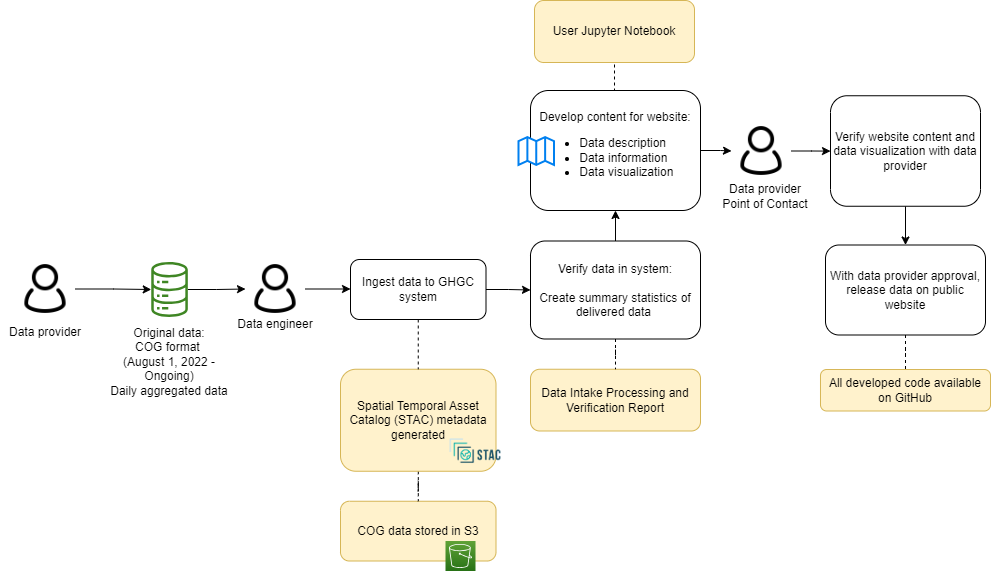

The diagram above was exported from draw.io. Its source (the exported page's mxGraphModel, read from the mxfile embedded in the PNG):
<mxGraphModel dx="2284" dy="790" grid="1" gridSize="10" guides="1" tooltips="1" connect="1" arrows="1" fold="1" page="1" pageScale="1" pageWidth="850" pageHeight="1100" math="0" shadow="0">
  <root>
    <mxCell id="0" />
    <mxCell id="1" parent="0" />
    <mxCell id="2" value="COG data stored in S3" style="rounded=1;whiteSpace=wrap;html=1;fillColor=#fff2cc;strokeColor=#d6b656;" parent="1" vertex="1">
      <mxGeometry x="290" y="1560.75" width="155.5" height="59.75" as="geometry" />
    </mxCell>
    <mxCell id="3" value="" style="edgeStyle=orthogonalEdgeStyle;rounded=0;orthogonalLoop=1;jettySize=auto;html=1;endArrow=none;endFill=0;dashed=1;" parent="1" source="4" target="2" edge="1">
      <mxGeometry relative="1" as="geometry" />
    </mxCell>
    <mxCell id="4" value="Spatial Temporal Asset Catalog (STAC) metadata generated" style="rounded=1;whiteSpace=wrap;html=1;fillColor=#fff2cc;strokeColor=#d6b656;" parent="1" vertex="1">
      <mxGeometry x="290" y="1428.75" width="155.5" height="102" as="geometry" />
    </mxCell>
    <mxCell id="5" style="edgeStyle=orthogonalEdgeStyle;rounded=0;orthogonalLoop=1;jettySize=auto;html=1;entryX=0;entryY=0.5;entryDx=0;entryDy=0;" parent="1" source="6" target="23" edge="1">
      <mxGeometry relative="1" as="geometry" />
    </mxCell>
    <mxCell id="6" value="" style="sketch=0;outlineConnect=0;fontColor=#232F3E;gradientColor=none;fillColor=#3F8624;strokeColor=none;dashed=0;verticalLabelPosition=bottom;verticalAlign=top;align=center;html=1;fontSize=12;fontStyle=0;aspect=fixed;pointerEvents=1;shape=mxgraph.aws4.iot_analytics_data_store;" parent="1" vertex="1">
      <mxGeometry x="100" y="1321.5" width="38.08" height="55" as="geometry" />
    </mxCell>
    <mxCell id="7" value="" style="shape=image;verticalLabelPosition=bottom;labelBackgroundColor=default;verticalAlign=top;aspect=fixed;imageAspect=0;image=https://d33wubrfki0l68.cloudfront.net/22691a3c3002324451ed99f4009de8aab761e1b7/d24da/public/images-original/stac-01.png;" parent="1" vertex="1">
      <mxGeometry x="397" y="1490.75" width="56.01" height="40" as="geometry" />
    </mxCell>
    <mxCell id="8" value="Data Intake Processing and Verification Report" style="rounded=1;whiteSpace=wrap;html=1;fillColor=#fff2cc;strokeColor=#d6b656;" parent="1" vertex="1">
      <mxGeometry x="480" y="1428.75" width="170" height="61.75" as="geometry" />
    </mxCell>
    <mxCell id="9" value="" style="edgeStyle=orthogonalEdgeStyle;rounded=0;orthogonalLoop=1;jettySize=auto;html=1;" parent="1" source="11" target="35" edge="1">
      <mxGeometry relative="1" as="geometry" />
    </mxCell>
    <mxCell id="10" style="edgeStyle=orthogonalEdgeStyle;rounded=0;orthogonalLoop=1;jettySize=auto;html=1;exitX=0.5;exitY=0;exitDx=0;exitDy=0;entryX=0.5;entryY=1;entryDx=0;entryDy=0;endArrow=none;endFill=0;dashed=1;" parent="1" source="11" target="40" edge="1">
      <mxGeometry relative="1" as="geometry" />
    </mxCell>
    <mxCell id="11" value="Develop content for website:&lt;br&gt;&lt;ul&gt;&lt;li style=&quot;text-align: left;&quot;&gt;Data description&lt;/li&gt;&lt;li style=&quot;text-align: left;&quot;&gt;Data information&lt;/li&gt;&lt;li style=&quot;text-align: left;&quot;&gt;Data visualization&lt;/li&gt;&lt;/ul&gt;" style="rounded=1;whiteSpace=wrap;html=1;" parent="1" vertex="1">
      <mxGeometry x="480" y="1150" width="170" height="120" as="geometry" />
    </mxCell>
    <mxCell id="12" value="" style="html=1;verticalLabelPosition=bottom;align=center;labelBackgroundColor=#ffffff;verticalAlign=top;strokeWidth=2;strokeColor=#0080F0;shadow=0;dashed=0;shape=mxgraph.ios7.icons.map;" parent="1" vertex="1">
      <mxGeometry x="468" y="1196.5" width="35.5" height="28" as="geometry" />
    </mxCell>
    <mxCell id="13" style="edgeStyle=orthogonalEdgeStyle;rounded=0;orthogonalLoop=1;jettySize=auto;html=1;exitX=0.5;exitY=1;exitDx=0;exitDy=0;entryX=0.5;entryY=0;entryDx=0;entryDy=0;" parent="1" source="14" target="16" edge="1">
      <mxGeometry relative="1" as="geometry" />
    </mxCell>
    <mxCell id="14" value="Verify website content and data visualization with data provider" style="rounded=1;whiteSpace=wrap;html=1;" parent="1" vertex="1">
      <mxGeometry x="780" y="1155.25" width="150" height="110.5" as="geometry" />
    </mxCell>
    <mxCell id="15" value="" style="edgeStyle=orthogonalEdgeStyle;rounded=0;orthogonalLoop=1;jettySize=auto;html=1;endArrow=none;endFill=0;dashed=1;" parent="1" source="16" target="37" edge="1">
      <mxGeometry relative="1" as="geometry" />
    </mxCell>
    <mxCell id="16" value="With data provider approval, release data on public website" style="rounded=1;whiteSpace=wrap;html=1;" parent="1" vertex="1">
      <mxGeometry x="775" y="1304.5" width="160" height="90" as="geometry" />
    </mxCell>
    <mxCell id="17" value="&lt;font style=&quot;font-size: 12px;&quot;&gt;Data engineer&lt;/font&gt;" style="rounded=0;whiteSpace=wrap;html=1;strokeColor=none;fillColor=none;fontSize=12;" parent="1" vertex="1">
      <mxGeometry x="180" y="1368.5" width="90" height="30" as="geometry" />
    </mxCell>
    <mxCell id="18" style="edgeStyle=orthogonalEdgeStyle;rounded=0;orthogonalLoop=1;jettySize=auto;html=1;" parent="1" source="19" target="6" edge="1">
      <mxGeometry relative="1" as="geometry" />
    </mxCell>
    <mxCell id="19" value="" style="shape=image;html=1;verticalAlign=top;verticalLabelPosition=bottom;labelBackgroundColor=#ffffff;imageAspect=0;aspect=fixed;image=https://cdn0.iconfinder.com/data/icons/eon-social-media-contact-info-2/32/user_people_person_users_man-128.png" parent="1" vertex="1">
      <mxGeometry x="-35" y="1318.5" width="60" height="60" as="geometry" />
    </mxCell>
    <mxCell id="20" value="" style="sketch=0;points=[[0,0,0],[0.25,0,0],[0.5,0,0],[0.75,0,0],[1,0,0],[0,1,0],[0.25,1,0],[0.5,1,0],[0.75,1,0],[1,1,0],[0,0.25,0],[0,0.5,0],[0,0.75,0],[1,0.25,0],[1,0.5,0],[1,0.75,0]];outlineConnect=0;fontColor=#232F3E;gradientColor=#60A337;gradientDirection=north;fillColor=#277116;strokeColor=#ffffff;dashed=0;verticalLabelPosition=bottom;verticalAlign=top;align=center;html=1;fontSize=12;fontStyle=0;aspect=fixed;shape=mxgraph.aws4.resourceIcon;resIcon=mxgraph.aws4.s3;" parent="1" vertex="1">
      <mxGeometry x="395" y="1600.5" width="30" height="30" as="geometry" />
    </mxCell>
    <mxCell id="21" value="Original data:&lt;br&gt;COG format&amp;nbsp;&lt;br&gt;&lt;span style=&quot;color: rgb(0, 0, 0); font-family: Helvetica; font-size: 12px; font-style: normal; font-variant-ligatures: normal; font-variant-caps: normal; font-weight: 400; letter-spacing: normal; orphans: 2; text-indent: 0px; text-transform: none; widows: 2; word-spacing: 0px; -webkit-text-stroke-width: 0px; background-color: rgb(251, 251, 251); text-decoration-thickness: initial; text-decoration-style: initial; text-decoration-color: initial; float: none; display: inline !important;&quot;&gt;&lt;div style=&quot;&quot;&gt;(August 1, 2022 - Ongoing)&lt;/div&gt;&lt;/span&gt;&lt;span style=&quot;color: rgb(0, 0, 0); font-family: Helvetica; font-size: 12px; font-style: normal; font-variant-ligatures: normal; font-variant-caps: normal; font-weight: 400; letter-spacing: normal; orphans: 2; text-indent: 0px; text-transform: none; widows: 2; word-spacing: 0px; -webkit-text-stroke-width: 0px; background-color: rgb(251, 251, 251); text-decoration-thickness: initial; text-decoration-style: initial; text-decoration-color: initial; float: none; display: inline !important;&quot;&gt;&lt;div style=&quot;&quot;&gt;Daily aggregated data&lt;/div&gt;&lt;/span&gt;" style="text;whiteSpace=wrap;html=1;align=center;" parent="1" vertex="1">
      <mxGeometry x="59.03999999999999" y="1378.5" width="120" height="52" as="geometry" />
    </mxCell>
    <mxCell id="22" value="" style="edgeStyle=orthogonalEdgeStyle;rounded=0;orthogonalLoop=1;jettySize=auto;html=1;" parent="1" source="23" edge="1">
      <mxGeometry relative="1" as="geometry">
        <mxPoint x="300" y="1348.5" as="targetPoint" />
      </mxGeometry>
    </mxCell>
    <mxCell id="23" value="" style="shape=image;html=1;verticalAlign=top;verticalLabelPosition=bottom;labelBackgroundColor=#ffffff;imageAspect=0;aspect=fixed;image=https://cdn0.iconfinder.com/data/icons/eon-social-media-contact-info-2/32/user_people_person_users_man-128.png" parent="1" vertex="1">
      <mxGeometry x="195" y="1318.5" width="60" height="60" as="geometry" />
    </mxCell>
    <mxCell id="24" value="&lt;font style=&quot;font-size: 12px;&quot;&gt;Data provider&lt;br&gt;Point of Contact&lt;br&gt;&lt;/font&gt;" style="rounded=0;whiteSpace=wrap;html=1;strokeColor=none;fillColor=none;" parent="1" vertex="1">
      <mxGeometry x="670" y="1240.5" width="90" height="30" as="geometry" />
    </mxCell>
    <mxCell id="28" style="edgeStyle=orthogonalEdgeStyle;rounded=0;orthogonalLoop=1;jettySize=auto;html=1;exitX=0.5;exitY=1;exitDx=0;exitDy=0;entryX=0.5;entryY=0;entryDx=0;entryDy=0;dashed=1;endArrow=none;endFill=0;" parent="1" source="30" target="4" edge="1">
      <mxGeometry relative="1" as="geometry" />
    </mxCell>
    <mxCell id="29" value="" style="edgeStyle=orthogonalEdgeStyle;rounded=0;orthogonalLoop=1;jettySize=auto;html=1;" parent="1" source="30" target="33" edge="1">
      <mxGeometry relative="1" as="geometry" />
    </mxCell>
    <mxCell id="30" value="Ingest data to GHGC system" style="rounded=1;whiteSpace=wrap;html=1;" parent="1" vertex="1">
      <mxGeometry x="300" y="1319" width="135.5" height="60" as="geometry" />
    </mxCell>
    <mxCell id="31" value="" style="edgeStyle=orthogonalEdgeStyle;rounded=0;orthogonalLoop=1;jettySize=auto;html=1;endArrow=none;endFill=0;dashed=1;" parent="1" source="33" target="8" edge="1">
      <mxGeometry relative="1" as="geometry" />
    </mxCell>
    <mxCell id="32" value="" style="edgeStyle=orthogonalEdgeStyle;rounded=0;orthogonalLoop=1;jettySize=auto;html=1;" parent="1" source="33" target="11" edge="1">
      <mxGeometry relative="1" as="geometry" />
    </mxCell>
    <mxCell id="33" value="Verify data in system:&lt;br&gt;&lt;br&gt;Create summary statistics of delivered data&amp;nbsp;" style="rounded=1;whiteSpace=wrap;html=1;strokeWidth=1;" parent="1" vertex="1">
      <mxGeometry x="480" y="1300.5" width="170" height="98" as="geometry" />
    </mxCell>
    <mxCell id="34" value="" style="edgeStyle=orthogonalEdgeStyle;rounded=0;orthogonalLoop=1;jettySize=auto;html=1;" parent="1" source="35" target="14" edge="1">
      <mxGeometry relative="1" as="geometry" />
    </mxCell>
    <mxCell id="35" value="" style="shape=image;html=1;verticalAlign=top;verticalLabelPosition=bottom;labelBackgroundColor=#ffffff;imageAspect=0;aspect=fixed;image=https://cdn0.iconfinder.com/data/icons/eon-social-media-contact-info-2/32/user_people_person_users_man-128.png" parent="1" vertex="1">
      <mxGeometry x="681" y="1180.5" width="60" height="60" as="geometry" />
    </mxCell>
    <mxCell id="37" value="All developed code available on GitHub" style="rounded=1;whiteSpace=wrap;html=1;fillColor=#fff2cc;strokeColor=#d6b656;" parent="1" vertex="1">
      <mxGeometry x="770" y="1429" width="170" height="41.5" as="geometry" />
    </mxCell>
    <mxCell id="39" value="&lt;font style=&quot;font-size: 12px;&quot;&gt;Data provider&lt;/font&gt;" style="rounded=0;whiteSpace=wrap;html=1;strokeColor=none;fillColor=none;fontSize=12;" parent="1" vertex="1">
      <mxGeometry x="-50" y="1376.5" width="90" height="30" as="geometry" />
    </mxCell>
    <mxCell id="40" value="User Jupyter Notebook" style="rounded=1;whiteSpace=wrap;html=1;fillColor=#fff2cc;strokeColor=#d6b656;" parent="1" vertex="1">
      <mxGeometry x="484" y="1060" width="160" height="62" as="geometry" />
    </mxCell>
  </root>
</mxGraphModel>